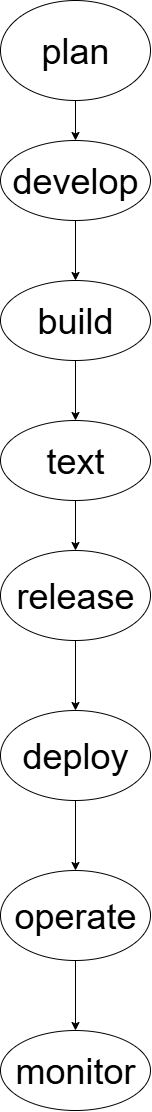

The diagram above was exported from draw.io. Its source (the exported page's mxGraphModel, read from the mxfile embedded in the PNG):
<mxGraphModel dx="2246" dy="1289" grid="1" gridSize="10" guides="1" tooltips="1" connect="1" arrows="1" fold="1" page="1" pageScale="1" pageWidth="827" pageHeight="1169" math="0" shadow="0">
  <root>
    <mxCell id="0" />
    <mxCell id="1" parent="0" />
    <mxCell id="PvMXozLoLrBtxtLJUc2H-11" style="edgeStyle=orthogonalEdgeStyle;rounded=0;orthogonalLoop=1;jettySize=auto;html=1;exitX=0.5;exitY=1;exitDx=0;exitDy=0;entryX=0.5;entryY=0;entryDx=0;entryDy=0;" edge="1" parent="1" source="PvMXozLoLrBtxtLJUc2H-1" target="PvMXozLoLrBtxtLJUc2H-2">
      <mxGeometry relative="1" as="geometry" />
    </mxCell>
    <mxCell id="PvMXozLoLrBtxtLJUc2H-1" value="&lt;font style=&quot;font-size: 36px;&quot;&gt;plan&lt;/font&gt;" style="ellipse;whiteSpace=wrap;html=1;" vertex="1" parent="1">
      <mxGeometry x="330" width="150" height="100" as="geometry" />
    </mxCell>
    <mxCell id="PvMXozLoLrBtxtLJUc2H-12" style="edgeStyle=orthogonalEdgeStyle;rounded=0;orthogonalLoop=1;jettySize=auto;html=1;exitX=0.5;exitY=1;exitDx=0;exitDy=0;entryX=0.5;entryY=0;entryDx=0;entryDy=0;" edge="1" parent="1" source="PvMXozLoLrBtxtLJUc2H-2" target="PvMXozLoLrBtxtLJUc2H-3">
      <mxGeometry relative="1" as="geometry" />
    </mxCell>
    <mxCell id="PvMXozLoLrBtxtLJUc2H-2" value="&lt;font style=&quot;font-size: 36px;&quot;&gt;develop&lt;/font&gt;" style="ellipse;whiteSpace=wrap;html=1;" vertex="1" parent="1">
      <mxGeometry x="330" y="140" width="150" height="80" as="geometry" />
    </mxCell>
    <mxCell id="PvMXozLoLrBtxtLJUc2H-13" style="edgeStyle=orthogonalEdgeStyle;rounded=0;orthogonalLoop=1;jettySize=auto;html=1;exitX=0.5;exitY=1;exitDx=0;exitDy=0;entryX=0.5;entryY=0;entryDx=0;entryDy=0;" edge="1" parent="1" source="PvMXozLoLrBtxtLJUc2H-3" target="PvMXozLoLrBtxtLJUc2H-4">
      <mxGeometry relative="1" as="geometry" />
    </mxCell>
    <mxCell id="PvMXozLoLrBtxtLJUc2H-3" value="&lt;font style=&quot;font-size: 36px;&quot;&gt;build&lt;/font&gt;" style="ellipse;whiteSpace=wrap;html=1;" vertex="1" parent="1">
      <mxGeometry x="330" y="280" width="150" height="80" as="geometry" />
    </mxCell>
    <mxCell id="PvMXozLoLrBtxtLJUc2H-15" style="edgeStyle=orthogonalEdgeStyle;rounded=0;orthogonalLoop=1;jettySize=auto;html=1;exitX=0.5;exitY=1;exitDx=0;exitDy=0;entryX=0.5;entryY=1;entryDx=0;entryDy=0;" edge="1" parent="1" source="PvMXozLoLrBtxtLJUc2H-4" target="PvMXozLoLrBtxtLJUc2H-5">
      <mxGeometry relative="1" as="geometry" />
    </mxCell>
    <mxCell id="PvMXozLoLrBtxtLJUc2H-4" value="&lt;font style=&quot;font-size: 36px;&quot;&gt;text&lt;/font&gt;" style="ellipse;whiteSpace=wrap;html=1;" vertex="1" parent="1">
      <mxGeometry x="330" y="420" width="150" height="80" as="geometry" />
    </mxCell>
    <mxCell id="PvMXozLoLrBtxtLJUc2H-18" style="edgeStyle=orthogonalEdgeStyle;rounded=0;orthogonalLoop=1;jettySize=auto;html=1;exitX=0.5;exitY=0;exitDx=0;exitDy=0;entryX=0.5;entryY=0;entryDx=0;entryDy=0;" edge="1" parent="1" source="PvMXozLoLrBtxtLJUc2H-5" target="PvMXozLoLrBtxtLJUc2H-6">
      <mxGeometry relative="1" as="geometry" />
    </mxCell>
    <mxCell id="PvMXozLoLrBtxtLJUc2H-5" value="&lt;font style=&quot;font-size: 36px;&quot;&gt;release&lt;/font&gt;" style="ellipse;whiteSpace=wrap;html=1;direction=west;" vertex="1" parent="1">
      <mxGeometry x="330" y="550" width="150" height="90" as="geometry" />
    </mxCell>
    <mxCell id="PvMXozLoLrBtxtLJUc2H-16" style="edgeStyle=orthogonalEdgeStyle;rounded=0;orthogonalLoop=1;jettySize=auto;html=1;exitX=0.5;exitY=1;exitDx=0;exitDy=0;entryX=0.5;entryY=0;entryDx=0;entryDy=0;" edge="1" parent="1" source="PvMXozLoLrBtxtLJUc2H-6" target="PvMXozLoLrBtxtLJUc2H-7">
      <mxGeometry relative="1" as="geometry" />
    </mxCell>
    <mxCell id="PvMXozLoLrBtxtLJUc2H-6" value="&lt;font style=&quot;font-size: 36px;&quot;&gt;deploy&lt;/font&gt;" style="ellipse;whiteSpace=wrap;html=1;" vertex="1" parent="1">
      <mxGeometry x="330" y="710" width="150" height="90" as="geometry" />
    </mxCell>
    <mxCell id="PvMXozLoLrBtxtLJUc2H-17" style="edgeStyle=orthogonalEdgeStyle;rounded=0;orthogonalLoop=1;jettySize=auto;html=1;exitX=0.5;exitY=1;exitDx=0;exitDy=0;" edge="1" parent="1" source="PvMXozLoLrBtxtLJUc2H-7" target="PvMXozLoLrBtxtLJUc2H-8">
      <mxGeometry relative="1" as="geometry" />
    </mxCell>
    <mxCell id="PvMXozLoLrBtxtLJUc2H-7" value="&lt;font style=&quot;font-size: 36px;&quot;&gt;operate&lt;/font&gt;" style="ellipse;whiteSpace=wrap;html=1;" vertex="1" parent="1">
      <mxGeometry x="330" y="870" width="150" height="90" as="geometry" />
    </mxCell>
    <mxCell id="PvMXozLoLrBtxtLJUc2H-8" value="&lt;font style=&quot;font-size: 36px;&quot;&gt;monitor&lt;/font&gt;" style="ellipse;whiteSpace=wrap;html=1;" vertex="1" parent="1">
      <mxGeometry x="330" y="1030" width="150" height="80" as="geometry" />
    </mxCell>
  </root>
</mxGraphModel>